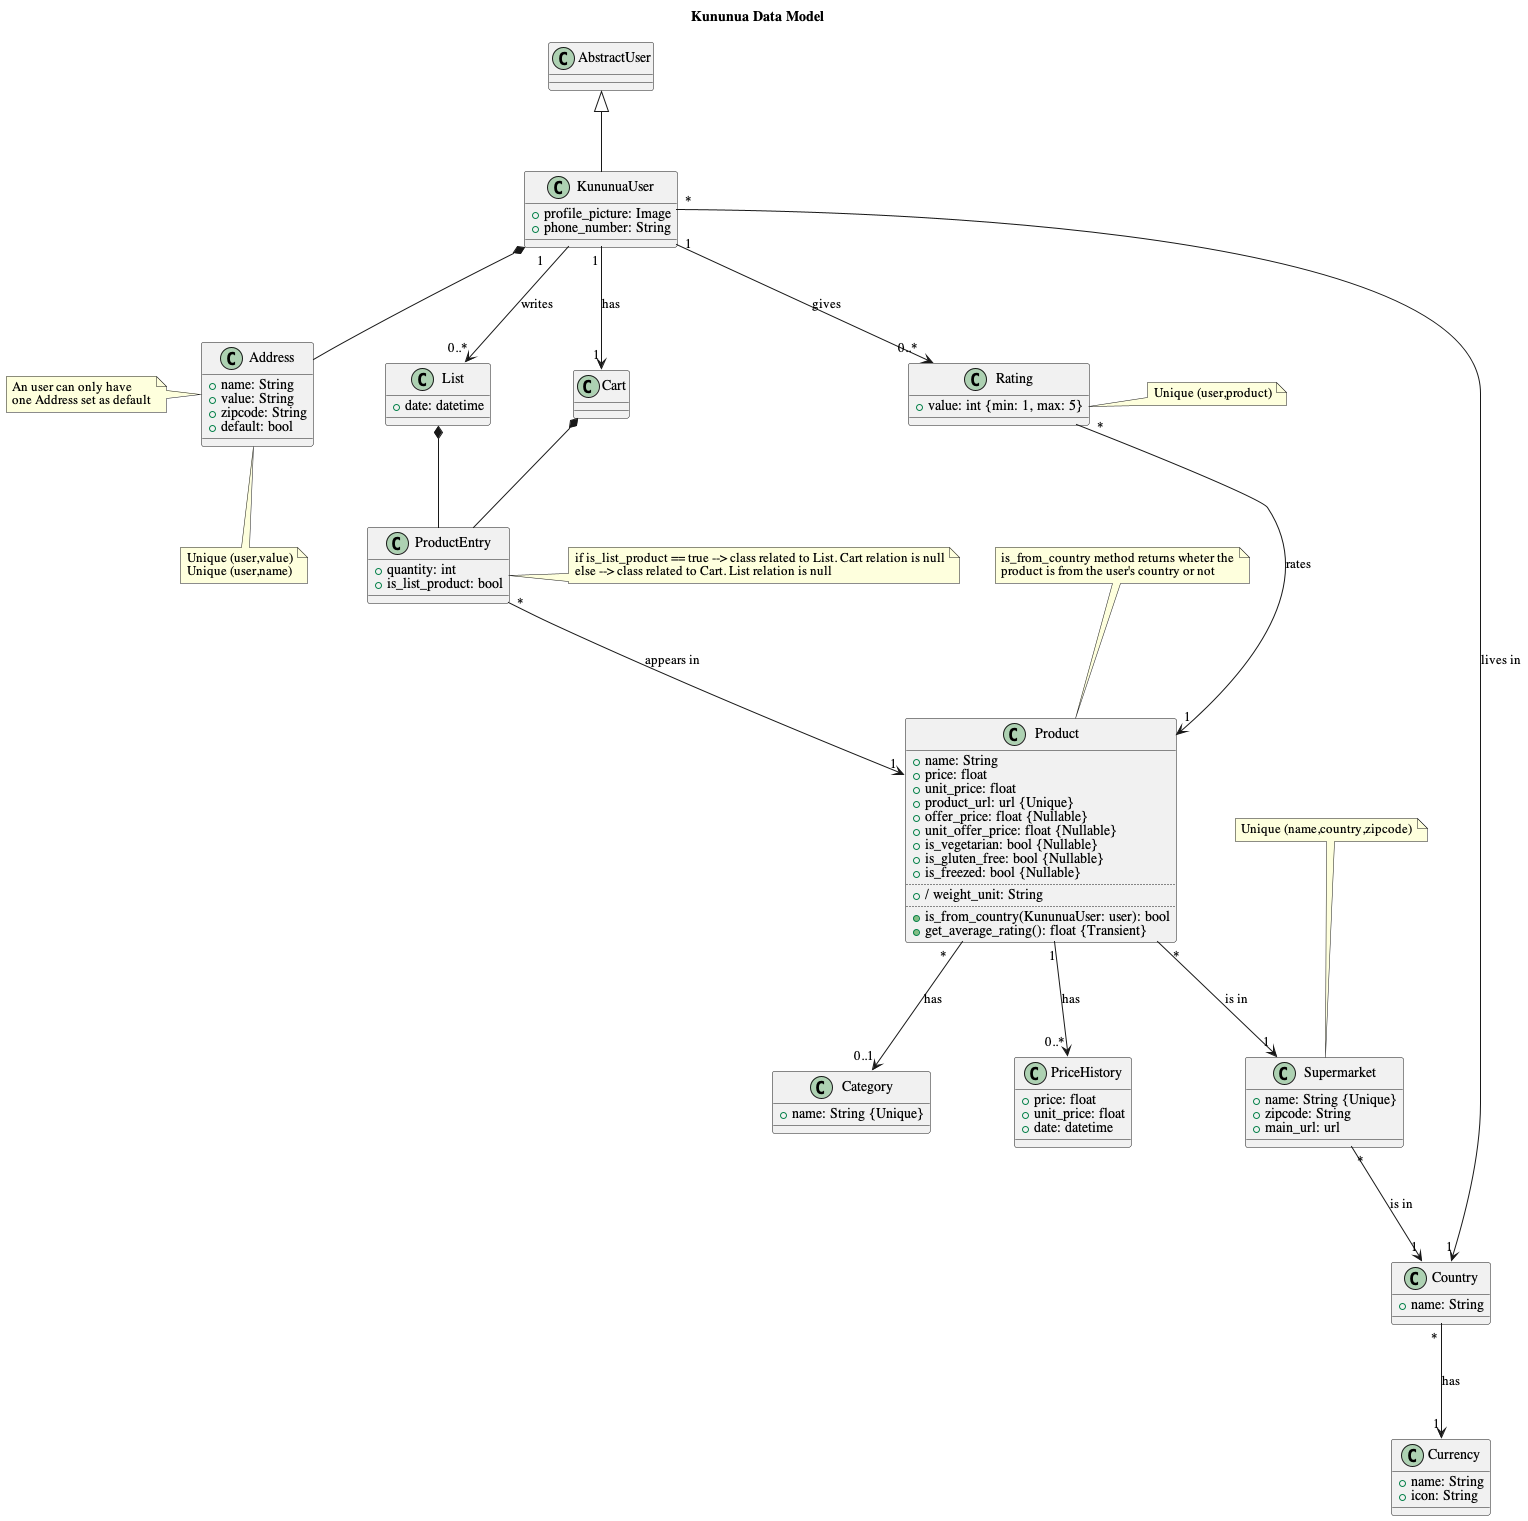

The diagram above was rendered by PlantUML. Its source (embedded in the PNG):
@startuml "Kununua Data Model" as KununuaDataModel

' --------------- CONFIG ----------------

title Kununua Data Model
'!theme minty
'!theme materia
skinparam defaultFontName Serif

' --------------- CLASSES ----------------

class AbstractUser{}

class KununuaUser{
    +profile_picture: Image
    +phone_number: String
}

class Country{
    +name: String
}

class Currency{
    +name: String
    +icon: String
}

class Address{
    +name: String
    +value: String
    +zipcode: String
    +default: bool
}

class Product{
    +name: String
    +price: float
    +unit_price: float
    +product_url: url {Unique}
    +offer_price: float {Nullable}
    +unit_offer_price: float {Nullable}
    +is_vegetarian: bool {Nullable}
    +is_gluten_free: bool {Nullable}
    +is_freezed: bool {Nullable}
    ..
    + / weight_unit: String
    ..
    +is_from_country(KununuaUser: user): bool
    +get_average_rating(): float {Transient}
}

class Category{
    +name: String {Unique}
}

class Supermarket{
    +name: String {Unique}
    +zipcode: String
    +main_url: url
}

class Rating{
    +value: int {min: 1, max: 5}
}

class PriceHistory{
    +price: float
    +unit_price: float
    +date: datetime
}

class List{
    +date: datetime
}

class Cart{}

class ProductEntry{
    +quantity: int
    +is_list_product: bool
}

' --------------- NOTES ----------------
note left of Address 
An user can only have 
one Address set as default
end note

note bottom of Address 
Unique (user,value)
Unique (user,name)
end note

note top of Product
is_from_country method returns wheter the
product is from the user's country or not
end note

note top of Supermarket
Unique (name,country,zipcode)
end note

note right of Rating
Unique (user,product)
end note

note right of ProductEntry
if is_list_product == true --> class related to List. Cart relation is null
else --> class related to Cart. List relation is null
end note

' --------------- RELATIONS ----------------

AbstractUser <|-- KununuaUser
KununuaUser *-- Address
KununuaUser "*" --> "1" Country: lives in
KununuaUser "1" --> "0..*" Rating: gives
KununuaUser "1" --> "0..*" List: writes
KununuaUser "1" --> "1" Cart: has
Country "*" --> "1" Currency: has
Product "*" --> "0..1" Category: has
Product "*" --> "1" Supermarket: is in
Product "1" --> "0..*" PriceHistory: has
Supermarket "*" --> "1" Country: is in
Rating "*" --> "1" Product: rates
List *-- ProductEntry
Cart *-- ProductEntry
ProductEntry "*" --> "1" Product: appears in

@enduml